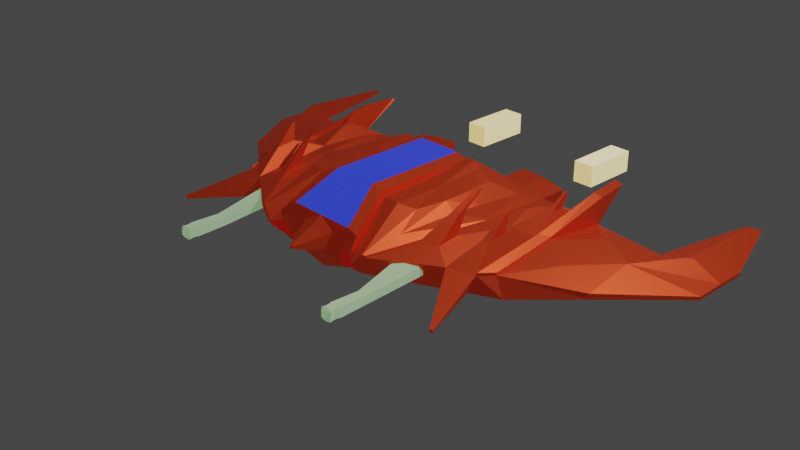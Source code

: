 # Source: enemy_ship.blend  (saved by Blender 2.80.75; exported with 4.5.12 LTS)
import bpy
from mathutils import Matrix  # noqa: F401  (used for matrix-valued properties, if any)

bpy.ops.wm.read_factory_settings(use_empty=True)
scene = bpy.context.scene
scene.name = 'Scene'

# ---- collections
col_collection = bpy.data.collections.new('Collection'); scene.collection.children.link(col_collection)

# ---- materials (node trees are filled in below, after node groups)
mat_material = bpy.data.materials.new('Material')
mat_material.alpha_threshold = 0.0
mat_material.use_transparent_shadow = False
mat_material.line_color = (0.0, 0.0, 0.0, 1.0)
mat_material_001 = bpy.data.materials.new('Material.001')
mat_material_001.alpha_threshold = 0.0
mat_material_001.use_transparent_shadow = False
mat_material_001.line_color = (0.0, 0.0, 0.0, 1.0)
mat_material_002 = bpy.data.materials.new('Material.002')
mat_material_002.alpha_threshold = 0.0
mat_material_002.use_transparent_shadow = False
mat_material_002.line_color = (0.0, 0.0, 0.0, 1.0)
mat_material_003 = bpy.data.materials.new('Material.003')
mat_material_003.use_transparent_shadow = False

# ---- material node trees
mat_material.use_nodes = True; mat_material.node_tree.nodes.clear()
_N = mat_material.node_tree.nodes; _L = mat_material.node_tree.links
n0 = _N.new('ShaderNodeOutputMaterial'); n0.name = 'Material Output'; n0.location = (302, 362)
n1 = _N.new('ShaderNodeBsdfPrincipled'); n1.name = 'Principled BSDF'; n1.location = (12, 362)
n1.distribution = 'GGX'
n1.subsurface_method = 'BURLEY'
n1.inputs[0].default_value = (0.8, 0.07428, 0.01993, 1.0)
n1.inputs[1].default_value = 0.7273
n1.inputs[2].default_value = 0.5045
n1.inputs[3].default_value = 1.45
n1.inputs[27].default_value = (0.0, 0.0, 0.0, 1.0)
n1.inputs[28].default_value = 1.0
n2 = _N.new('ShaderNodeMixShader'); n2.name = 'Mix Shader'; n2.location = (-183, 364)
n2.inputs[0].default_value = 0.925
n3 = _N.new('ShaderNodeEmission'); n3.name = 'Emission'; n3.location = (-382, 321)
n3.inputs[0].default_value = (1.0, 0.06464, 0.02289, 1.0)
_L.new(n3.outputs[0], n2.inputs[1])
_L.new(n1.outputs[0], n2.inputs[2])
_L.new(n2.outputs[0], n0.inputs[0])
n0.is_active_output = True
mat_material_001.use_nodes = True; mat_material_001.node_tree.nodes.clear()
_N = mat_material_001.node_tree.nodes; _L = mat_material_001.node_tree.links
n0 = _N.new('ShaderNodeOutputMaterial'); n0.name = 'Material Output'; n0.location = (302, 362)
n1 = _N.new('ShaderNodeBsdfPrincipled'); n1.name = 'Principled BSDF'; n1.location = (12, 362)
n1.distribution = 'GGX'
n1.subsurface_method = 'BURLEY'
n1.inputs[0].default_value = (0.01364, 0.01509, 0.8, 1.0)
n1.inputs[2].default_value = 0.05
n1.inputs[3].default_value = 1.45
n1.inputs[13].default_value = 1.0
n1.inputs[14].default_value = (0.9776, 0.9776, 0.9955, 1.0)
n1.inputs[15].default_value = 0.2
n1.inputs[19].default_value = 0.07614
n1.inputs[24].default_value = 0.1736
n1.inputs[27].default_value = (0.0, 0.0, 0.0, 1.0)
n1.inputs[28].default_value = 1.0
n2 = _N.new('ShaderNodeEmission'); n2.name = 'Emission'; n2.location = (-361, 350)
n2.inputs[0].default_value = (0.04593, 0.08603, 1.0, 1.0)
n3 = _N.new('ShaderNodeMixShader'); n3.name = 'Mix Shader'; n3.location = (-187, 379)
n3.inputs[0].default_value = 0.5333
_L.new(n2.outputs[0], n3.inputs[1])
_L.new(n1.outputs[0], n3.inputs[2])
_L.new(n3.outputs[0], n0.inputs[0])
n0.is_active_output = True
mat_material_002.use_nodes = True; mat_material_002.node_tree.nodes.clear()
_N = mat_material_002.node_tree.nodes; _L = mat_material_002.node_tree.links
n0 = _N.new('ShaderNodeBsdfPrincipled'); n0.name = 'Principled BSDF'; n0.location = (12, 362)
n0.distribution = 'GGX'
n0.subsurface_method = 'BURLEY'
n0.inputs[0].default_value = (0.4571, 0.2966, 0.07256, 1.0)
n0.inputs[2].default_value = 1.0
n0.inputs[3].default_value = 3.85
n0.inputs[13].default_value = 1.0
n0.inputs[27].default_value = (0.147, 0.2816, 0.1426, 1.0)
n0.inputs[28].default_value = 1.0
n1 = _N.new('ShaderNodeOutputMaterial'); n1.name = 'Material Output'; n1.location = (302, 362)
_L.new(n0.outputs[0], n1.inputs[0])
n1.is_active_output = True
mat_material_003.use_nodes = True; mat_material_003.node_tree.nodes.clear()
_N = mat_material_003.node_tree.nodes; _L = mat_material_003.node_tree.links
n0 = _N.new('ShaderNodeOutputMaterial'); n0.name = 'Material Output'; n0.location = (300, 300)
n1 = _N.new('ShaderNodeBsdfPrincipled'); n1.name = 'Principled BSDF'; n1.location = (10, 300)
n1.distribution = 'GGX'
n1.subsurface_method = 'BURLEY'
n1.inputs[3].default_value = 1.45
n1.inputs[27].default_value = (0.7498, 0.5523, 0.1573, 1.0)
n1.inputs[28].default_value = 1.0
_L.new(n1.outputs[0], n0.inputs[0])
n0.is_active_output = True

# ---- world
world_world = bpy.data.worlds.new('World'); scene.world = world_world
world_world.color = (0.05088, 0.05088, 0.05088)
world_world.use_sun_shadow = False
world_world.sun_shadow_jitter_overblur = 0.0

# ---- cameras
cam_camera = bpy.data.cameras.new('Camera')
cam_camera.clip_end = 100.0
cam_camera.ortho_scale = 7.314

# ---- lights
light_light = bpy.data.lights.new('Light', 'POINT')
light_light.transmission_factor = 0.0
light_light.energy = 1000.0
light_light.shadow_soft_size = 0.1
light_light.shadow_maximum_resolution = 0.006
light_light.use_absolute_resolution = True

# ---- meshes
me_cube = bpy.data.meshes.new('Cube')
me_cube.from_pydata([(-1.0, 1.0, -0.1072), (-1.0, 0.0, -0.3342), (-1.0, 0.0, 0.1294), (-0.8409, 2.992, -0.1864), (-1.488, 2.992, -0.1864), (-0.8409, 2.992, -0.1505), (-1.488, 2.992, -0.1505), (-0.572, 2.98e-08, 0.3978), (0.572, 2.98e-08, 0.3978), (0.4291, 1.797, -0.1802), (0.4291, 1.703, 0.02978), (-1.03, 1.703, 0.02978), (-1.03, 1.797, -0.1802), (-0.02007, 2.395, -0.1055), (-0.02007, 2.395, -0.04491), (-1.073, 2.395, -0.04491), (-1.073, 2.395, -0.1055), (0.0, 1.0, -0.1072), (0.9945, 0.0, -0.3342), (0.0, 0.0, 0.1294), (-1.164, 2.992, -0.1864), (-1.164, 2.992, -0.1505), (0.0, 2.98e-08, 0.3978), (-0.3003, 1.797, -0.1802), (-0.3003, 1.703, 0.1283), (-0.5464, 2.395, -0.1055), (-0.5464, 2.395, 0.05363), (-1.0, 0.5, 0.1531), (1.09, 0.4999, -0.1257), (-1.0, 0.5, -0.1072), (1.09, 0.4999, 0.01342), (-0.572, 0.369, 0.4483), (0.572, 0.369, 0.3978), (0.0, 0.369, 0.3978), (1.192e-07, 0.5, -0.1072), (1.12, -0.0001125, 0.1453), (1.009, 0.0, 0.2141), (1.105, -0.005915, -0.07405), (0.5814, 2.98e-08, 0.4825), (0.009384, 2.98e-08, 0.4825), (-0.5626, 2.98e-08, 0.4825), (1.11, 0.1595, -0.05448), (1.11, 0.1595, 0.09266), (1.005, 0.5, 0.174), (1.009, 0.3835, 0.2141), (0.5814, 0.2525, 0.4825), (0.5771, 0.369, 0.4437), (0.005142, 0.369, 0.4442), (0.009384, 0.2525, 0.4825), (-0.5626, 0.2525, 0.4825), (-0.5668, 0.369, 0.4443), (1.253, 0.09004, -0.04743), (1.249, 0.002537, -0.067), (1.253, 0.09004, 0.04556), (1.259, 0.002537, 0.07886), (1.384, 0.01588, -0.008598), (1.383, 0.001282, -0.01571), (1.385, 0.001282, 0.02105), (1.384, 0.01588, 0.01324), (0.7145, 1.359, 0.07957), (-1.015, 1.355, 0.07957), (-1.015, 1.355, -0.1437), (0.7145, 1.359, -0.1437), (-0.1501, 1.355, 0.1781), (-0.1501, 1.355, -0.1437), (0.6039, 1.529, -0.1578), (-0.2083, 1.621, 0.1588), (-0.2083, 1.526, -0.1578), (0.6039, 1.622, 0.06028), (-1.021, 1.621, 0.06028), (-1.021, 1.526, -0.1578), (1.384, 0.01417, 0.002401), (1.384, 0.0006689, 0.002589), (0.7268, 0.7919, 0.2021), (-0.7248, 0.9487, 0.2007), (-1.001, 1.032, 0.08847), (-0.4755, 0.7798, 0.3548), (-0.572, 0.599, 0.4168), (0.572, 0.5874, 0.3978), (0.4772, 0.7393, 0.3531), (-0.05912, 1.14, 0.2083), (-0.1486, 0.9346, 0.2556), (0.1408, 0.9006, 0.2553), (0.1501, 0.8006, 0.3572), (-0.1501, 0.8006, 0.3572), (0.0, 0.5883, 0.3978), (1.097, 0.6309, -0.1172), (1.09, 0.6056, -0.1257), (1.064, 0.6382, -0.1257), (1.079, 0.6556, -0.1271), (1.09, 0.3683, -0.008842), (1.09, 0.3939, 0.003213), (0.9512, 0.2413, 0.1294), (0.9791, 0.2413, 0.1425), (1.001, 0.2202, 0.1405), (1.0, 0.2231, 0.1175), (1.09, 0.3943, -0.1257), (1.09, 0.3683, -0.1161), (1.09, 0.3557, -0.1186), (1.09, 0.3598, -0.1333), (1.16, 0.5994, -0.009884), (1.17, 0.6233, -0.02375), (1.133, 0.7704, 0.09799), (1.116, 0.745, 0.1034), (1.123, 0.7352, 0.1085), (1.137, 0.7235, 0.1121), (-0.3011, 1.715, 0.1579), (-1.03, 1.715, 0.3209), (0.4283, 1.715, 0.05935), (-0.2091, 1.633, 0.1884), (0.6032, 1.634, 0.08985), (-1.021, 1.633, 0.3514), (-1.416, 1.66, 0.3036), (-1.406, 1.578, 0.3341), (-1.416, 1.672, 0.3216), (-1.407, 1.59, 0.3521), (-1.314, 0.9995, -0.1081), (-1.314, 0.4995, -0.1081), (-1.314, 0.4995, 0.1522), (-1.315, 1.031, 0.08759), (-1.314, 0.9243, -0.07263), (-1.314, 0.5798, -0.07262), (-1.314, 0.5798, 0.1067), (-1.315, 0.9461, 0.06218), (-1.06, 0.9243, -0.07263), (-1.06, 0.5798, -0.07262), (-1.06, 0.5798, 0.1067), (-1.061, 0.9461, 0.06218), (1.336, 1.831, -0.1005), (1.35, 1.798, -0.09807), (1.35, 1.798, -0.1259), (1.336, 1.819, -0.1277), (-1.113, 2.734, 0.03359), (-1.081, 2.689, 0.04163), (-1.041, 2.689, 0.04912), (-1.088, 2.734, 0.03359), (-2.223, 2.771, -0.05909), (-2.125, 2.63, -0.0341), (-2.134, 2.71, -0.01553), (-2.127, 2.699, -0.01363), (-0.1005, 2.073, 0.06129), (-0.07502, 2.033, 0.06553), (-0.1164, 2.033, 0.07112), (-0.1304, 2.073, 0.06688), (-0.7744, 2.082, 0.09217), (-0.7708, 2.024, 0.09842), (-0.7097, 2.024, 0.1067), (-0.7303, 2.082, 0.1004), (0.6026, 1.16, 0.1697), (0.3635, 1.159, 0.1969), (0.3886, 1.099, 0.2053), (0.7159, 0.9935, 0.1755), (-0.4944, 1.247, 0.211), (-0.6436, 1.247, 0.194), (-0.4787, 1.21, 0.2162), (-0.6412, 1.191, 0.1956), (-0.6839, 1.518, 0.255), (-0.683, 1.475, 0.2582), (-0.5429, 1.475, 0.2741), (-0.5523, 1.518, 0.271), (0.352, 1.541, 0.2681), (0.3801, 1.474, 0.273), (0.1598, 1.473, 0.2981), (0.145, 1.541, 0.2932), (0.1339, 1.535, 0.469), (0.1393, 1.522, 0.47), (0.0968, 1.521, 0.4748), (0.09394, 1.534, 0.4739), (-0.7804, 1.511, 0.4017), (-0.7801, 1.498, 0.4026), (-0.7392, 1.498, 0.4073), (-0.742, 1.511, 0.4064), (0.3123, 1.143, 0.4089), (0.2219, 1.142, 0.4192), (0.2315, 1.12, 0.4224), (0.3552, 1.08, 0.4111), (0.08661, 1.148, 0.5507), (0.03998, 1.148, 0.556), (0.04489, 1.136, 0.5576), (0.1087, 1.115, 0.5518), (-1.0, 0.75, -0.2831), (0.0, 0.75, -0.2831), (0.572, 0.4782, 0.3967), (-1.001, 0.7659, 0.1408), (-0.572, 0.484, 0.4614), (-5.96e-08, 0.4786, 0.3967), (-1.314, 0.7495, -0.2847), (-1.315, 0.7654, 0.1391), (-1.314, 0.752, -0.2188), (-1.315, 0.763, 0.07321), (-1.06, 0.752, -0.2188), (-1.061, 0.763, 0.07321), (-1.299, 0.8683, -0.1924), (-1.299, 0.8683, 0.07531), (-1.299, 0.8913, -0.1924), (-1.299, 0.8913, 0.07531), (-1.088, 0.8683, -0.1924), (-1.088, 0.8683, 0.07531), (-1.088, 0.8913, -0.1924), (-1.088, 0.8913, 0.07531), (-1.299, 0.7787, -0.2191), (-1.299, 0.7787, 0.102), (-1.299, 0.8017, -0.2191), (-1.299, 0.8017, 0.102), (-1.088, 0.7787, -0.2191), (-1.088, 0.7787, 0.102), (-1.088, 0.8017, -0.2191), (-1.088, 0.8017, 0.102), (-1.299, 0.6936, -0.2191), (-1.299, 0.6936, 0.102), (-1.299, 0.7166, -0.2191), (-1.299, 0.7166, 0.102), (-1.088, 0.6936, -0.2191), (-1.088, 0.6936, 0.102), (-1.088, 0.7166, -0.2191), (-1.088, 0.7166, 0.102), (-1.299, 0.617, -0.1262), (-1.299, 0.617, 0.1029), (-1.299, 0.64, -0.1262), (-1.299, 0.64, 0.1029), (-1.088, 0.617, -0.1262), (-1.088, 0.617, 0.1029), (-1.088, 0.64, -0.1262), (-1.088, 0.64, 0.1029), (0.9173, 0.957, -0.04381), (0.9173, 0.9331, -0.03503), (0.9173, 0.9215, -0.0373), (0.9172, 0.9253, -0.0508)], [], [(183, 27, 31, 184), (14, 13, 3, 5), (19, 92, 93, 8, 22), (80, 63, 152, 154), (95, 94, 36, 35, 42), (26, 14, 5, 21), (16, 15, 6, 4), (25, 16, 4, 20), (89, 88, 17, 64, 62), (63, 80, 150, 149), (78, 105, 104, 73, 79), (98, 97, 90, 95, 42, 41), (27, 2, 7, 31), (67, 70, 12, 23), (70, 69, 11, 12), (68, 10, 108, 110), (68, 65, 9, 10), (23, 12, 16, 25), (12, 11, 15, 16), (24, 10, 141, 142), (10, 9, 13, 14), (11, 24, 146, 145), (9, 23, 25, 13), (10, 24, 106, 108), (65, 67, 23, 9), (2, 19, 22, 7), (21, 5, 3, 20, 4, 6), (13, 25, 20, 3), (6, 15, 137, 136), (42, 35, 54, 53), (29, 34, 18, 1), (180, 181, 34, 29), (185, 184, 31, 33), (22, 8, 38, 39), (182, 185, 33, 32), (18, 99, 98, 41, 37), (0, 75, 60, 61), (1, 2, 27, 29), (33, 31, 50, 47), (32, 33, 47, 46), (30, 32, 46, 43), (31, 7, 40, 49, 50), (7, 22, 39, 40), (48, 45, 46, 47), (43, 46, 45, 44), (49, 48, 47, 50), (34, 28, 96, 99, 18), (51, 53, 58, 71, 55), (8, 93, 94, 36, 38), (35, 37, 52, 54), (37, 41, 51, 52), (41, 42, 53, 51), (52, 51, 55, 56), (53, 54, 57, 58), (102, 101, 86, 89, 62, 59), (29, 27, 118, 117), (73, 82, 83, 79), (94, 93, 92, 91, 30, 43, 44, 36), (81, 74, 76, 84), (17, 0, 61, 64), (63, 66, 159, 158), (68, 59, 129, 128), (59, 68, 160, 161), (61, 60, 69, 70), (56, 55, 71, 72), (58, 57, 72, 71), (80, 81, 82), (83, 84, 85), (30, 100, 105, 78, 182, 32), (85, 78, 79, 83), (75, 77, 76, 74), (82, 73, 104, 103, 80), (74, 81, 80, 75), (77, 85, 84, 76), (81, 84, 83, 82), (90, 91, 92, 93, 94, 95), (100, 101, 102, 103, 104, 105), (17, 88, 87, 28, 34, 181), (109, 110, 108, 106), (111, 109, 106, 107), (24, 11, 107, 106), (107, 11, 112, 114), (66, 68, 110, 109), (69, 66, 109, 111), (112, 113, 115, 114), (69, 111, 115, 113), (11, 69, 113, 112), (111, 107, 114, 115), (186, 117, 121, 188), (180, 29, 117, 186), (183, 75, 119, 187), (75, 0, 116, 119), (189, 123, 127, 191), (187, 119, 123, 189), (117, 118, 122, 121), (119, 116, 120, 123), (190, 191, 127, 124), (121, 122, 126, 125), (123, 120, 124, 127), (188, 121, 125, 190), (129, 130, 131, 128), (65, 68, 128, 131), (62, 65, 131, 130), (59, 62, 130, 129), (133, 134, 135, 132), (26, 21, 135, 134), (21, 6, 132, 135), (15, 26, 134, 133), (136, 137, 139, 138), (15, 133, 139, 137), (133, 132, 138, 139), (132, 6, 136, 138), (142, 141, 140, 143), (26, 24, 142, 143), (10, 14, 140, 141), (14, 26, 143, 140), (145, 146, 147, 144), (15, 11, 145, 144), (24, 26, 147, 146), (26, 15, 144, 147), (148, 149, 173, 172), (59, 63, 149, 148), (80, 103, 151, 150), (102, 59, 148, 151), (103, 102, 151), (155, 154, 152, 153), (60, 75, 155, 153), (63, 60, 153, 152), (75, 80, 154, 155), (158, 159, 171, 170), (60, 63, 158, 157), (69, 60, 157, 156), (66, 69, 156, 159), (160, 163, 167, 164), (66, 63, 162, 163), (63, 59, 161, 162), (68, 66, 163, 160), (166, 165, 164, 167), (162, 161, 165, 166), (163, 162, 166, 167), (161, 160, 164, 165), (169, 170, 171, 168), (156, 157, 169, 168), (159, 156, 168, 171), (157, 158, 170, 169), (175, 172, 176, 179), (151, 148, 172, 175), (149, 150, 174, 173), (150, 151, 175, 174), (178, 179, 176, 177), (173, 174, 178, 177), (174, 175, 179, 178), (172, 173, 177, 176), (120, 188, 190, 124), (125, 126, 191, 190), (118, 187, 189, 122), (122, 189, 191, 126), (27, 183, 187, 118), (0, 180, 186, 116), (116, 186, 188, 120), (78, 85, 185, 182), (85, 77, 184, 185), (0, 17, 181, 180), (75, 183, 184, 77), (192, 193, 195, 194), (194, 195, 199, 198), (200, 201, 203, 202), (196, 197, 193, 192), (202, 203, 207, 206), (204, 205, 201, 200), (208, 209, 211, 210), (210, 211, 215, 214), (212, 213, 209, 208), (216, 217, 219, 218), (218, 219, 223, 222), (220, 221, 217, 216), (224, 225, 226, 227), (70, 67, 64, 61), (62, 64, 67, 65)])
_uv = me_cube.uv_layers.new(name='UVMap')
_uv.uv.foreach_set('vector', [0.625, 0.72, 0.625, 0.6875, 0.625, 0.6875, 0.625, 0.707, 0.375, 0.5, 0.125, 0.5, 0.125, 0.5, 0.375, 0.5, 0.0, 0.0, 0.0, 0.0, 0.0, 0.0, 0.0, 0.0, 0.0, 0.0, 0.5, 0.0, 0.5, 0.0, 0.5, 0.0, 0.5, 0.0, 0.375, 0.125, 0.375, 0.125, 0.375, 0.125, 0.375, 0.125, 0.375, 0.125, 0.5, 0.0, 0.375, 0.0, 0.375, 0.0, 0.5, 0.0, 0.375, 0.75, 0.625, 0.75, 0.625, 0.75, 0.375, 0.75, 0.5, 0.75, 0.375, 0.75, 0.375, 0.75, 0.5, 0.75, 0.625, 0.75, 0.6189, 0.75, 0.5, 0.75, 0.5, 0.75, 0.625, 0.75, 0.5, 0.0, 0.5, 0.0, 0.5, 0.0, 0.5, 0.0, 0.375, 0.02549, 0.375, 0.0103, 0.3772, 0.008753, 0.3995, 0.0, 0.4046, 0.0, 0.0, 0.0, 0.0, 0.0, 0.0, 0.0, 0.0, 0.0, 0.0, 0.0, 0.0, 0.0, 0.625, 0.6875, 0.625, 0.625, 0.625, 0.625, 0.625, 0.6875, 0.5, 0.75, 0.375, 0.75, 0.375, 0.75, 0.5, 0.75, 0.375, 0.75, 0.625, 0.75, 0.625, 0.75, 0.375, 0.75, 0.375, 0.5, 0.375, 0.5, 0.375, 0.5, 0.375, 0.5, 0.375, 0.5, 0.125, 0.5, 0.125, 0.5, 0.375, 0.5, 0.5, 0.75, 0.375, 0.75, 0.375, 0.75, 0.5, 0.75, 0.375, 0.75, 0.625, 0.75, 0.625, 0.75, 0.375, 0.75, 0.5, 0.0, 0.375, 0.0, 0.375, 0.0, 0.5, 0.0, 0.375, 0.5, 0.125, 0.5, 0.125, 0.5, 0.375, 0.5, 0.625, 0.0, 0.5, 0.0, 0.5, 0.0, 0.625, 0.0, 0.625, 0.75, 0.5, 0.75, 0.5, 0.75, 0.625, 0.75, 0.375, 0.0, 0.5, 0.0, 0.5, 0.0, 0.375, 0.0, 0.625, 0.75, 0.5, 0.75, 0.5, 0.75, 0.625, 0.75, 0.0, 0.0, 0.0, 0.0, 0.0, 0.0, 0.0, 0.0, 0.875, 0.625, 0.875, 0.75, 0.625, 0.75, 0.625, 0.625, 0.625, 0.5, 0.875, 0.5, 0.625, 0.75, 0.5, 0.75, 0.5, 0.75, 0.625, 0.75, 0.625, 0.75, 0.625, 0.75, 0.625, 0.75, 0.625, 0.75, 0.375, 0.125, 0.375, 0.125, 0.375, 0.125, 0.375, 0.125, 0.375, 0.8125, 0.5, 0.8125, 0.5, 0.875, 0.375, 0.875, 0.375, 0.7812, 0.5, 0.7812, 0.5, 0.8125, 0.375, 0.8125, 0.5, 0.04393, 0.625, 0.04302, 0.625, 0.0625, 0.5, 0.0625, 0.0, 0.0, 0.0, 0.0, 0.0, 0.0, 0.0, 0.0, 0.375, 0.04399, 0.5, 0.04393, 0.5, 0.0625, 0.375, 0.0625, 0.5, 0.875, 0.6172, 0.875, 0.625, 0.875, 0.625, 0.875, 0.5, 0.875, 0.375, 0.75, 0.5863, 0.75, 0.625, 0.75, 0.375, 0.75, 0.375, 0.625, 0.625, 0.625, 0.625, 0.6875, 0.375, 0.6875, 0.5, 0.0625, 0.625, 0.0625, 0.625, 0.0625, 0.5, 0.0625, 0.375, 0.0625, 0.5, 0.0625, 0.5, 0.0625, 0.375, 0.0625, 0.375, 0.0625, 0.375, 0.0625, 0.375, 0.0625, 0.375, 0.0625, 0.625, 0.6875, 0.625, 0.625, 0.625, 0.625, 0.625, 0.6678, 0.625, 0.6875, 0.0, 0.0, 0.0, 0.0, 0.0, 0.0, 0.0, 0.0, 0.5, 0.08223, 0.375, 0.08223, 0.375, 0.0625, 0.5, 0.0625, 0.375, 0.0625, 0.375, 0.0625, 0.375, 0.08223, 0.375, 0.07706, 0.625, 0.08223, 0.5, 0.08223, 0.5, 0.0625, 0.625, 0.0625, 0.5, 0.8125, 0.625, 0.8125, 0.625, 0.8627, 0.6172, 0.875, 0.5, 0.875, 0.0, 0.0, 0.0, 0.0, 0.0, 0.0, 0.0, 0.0, 0.0, 0.0, 0.0, 0.0, 0.0, 0.0, 0.0, 0.0, 0.0, 0.0, 0.0, 0.0, 0.0, 0.0, 0.0, 0.0, 0.0, 0.0, 0.0, 0.0, 0.5, 0.875, 0.625, 0.875, 0.625, 0.875, 0.5, 0.875, 0.0, 0.0, 0.0, 0.0, 0.0, 0.0, 0.0, 0.0, 0.5, 0.875, 0.625, 0.875, 0.625, 0.875, 0.5, 0.875, 0.375, 0.125, 0.375, 0.125, 0.375, 0.125, 0.375, 0.125, 0.3397, 0.5, 0.3211, 0.5, 0.1413, 0.5, 0.125, 0.5, 0.125, 0.5, 0.375, 0.5, 0.375, 0.6875, 0.625, 0.6875, 0.625, 0.6875, 0.375, 0.6875, 0.3995, 0.0, 0.478, 0.0, 0.4719, 0.0, 0.4046, 0.0, 0.375, 0.125, 0.375, 0.1208, 0.375, 0.127, 0.375, 0.1129, 0.375, 0.0625, 0.375, 0.0625, 0.375, 0.07706, 0.375, 0.125, 0.5229, 0.0, 0.6, 0.0, 0.5945, 0.0, 0.5288, 0.0, 0.5, 0.75, 0.375, 0.75, 0.375, 0.75, 0.5, 0.75, 0.5, 0.0, 0.5, 0.0, 0.5, 0.0, 0.5, 0.0, 0.375, 0.0, 0.375, 0.0, 0.375, 0.0, 0.375, 0.0, 0.375, 0.0, 0.375, 0.0, 0.375, 0.0, 0.375, 0.0, 0.375, 0.75, 0.625, 0.75, 0.625, 0.75, 0.375, 0.75, 0.5, 0.875, 0.625, 0.875, 0.625, 0.875, 0.5, 0.875, 0.375, 0.125, 0.375, 0.125, 0.375, 0.125, 0.375, 0.125, 0.5, 0.0, 0.5229, 0.0, 0.478, 0.0, 0.4719, 0.0, 0.5288, 0.0, 0.5, 0.02535, 0.375, 0.0625, 0.375, 0.01964, 0.375, 0.0103, 0.375, 0.02549, 0.375, 0.04399, 0.375, 0.0625, 0.5, 0.02535, 0.375, 0.02549, 0.4046, 0.0, 0.4719, 0.0, 0.625, 0.7526, 0.625, 0.7265, 0.625, 0.75, 0.625, 0.75, 0.478, 0.0, 0.3995, 0.0, 0.3545, 0.0, 0.3557, 0.0, 0.5, 0.0, 0.6, 0.0, 0.5229, 0.0, 0.5, 0.0, 0.6293, 0.0, 0.625, 0.02354, 0.5, 0.02535, 0.5288, 0.0, 0.5945, 0.0, 0.5229, 0.0, 0.5288, 0.0, 0.4719, 0.0, 0.478, 0.0, 0.0, 0.0, 0.0, 0.0, 0.0, 0.0, 0.0, 0.0, 0.0, 0.0, 0.0, 0.0, 0.375, 0.01068, 0.375, -0.001404, 0.375, -0.001427, 0.375, 0.002228, 0.375, 0.004689, 0.375, 0.006187, 0.5, 0.75, 0.6189, 0.75, 0.625, 0.7623, 0.625, 0.8125, 0.5, 0.8125, 0.5, 0.7812, 0.5, 0.0, 0.375, 0.0, 0.375, 0.0, 0.5, 0.0, 0.625, 0.0, 0.5, 0.0, 0.5, 0.0, 0.625, 0.0, 0.5, 0.0, 0.625, 0.0, 0.625, 0.0, 0.5, 0.0, 0.625, 0.0, 0.625, 0.0, 0.625, 0.0, 0.625, 0.0, 0.5, 0.0, 0.375, 0.0, 0.375, 0.0, 0.5, 0.0, 0.625, 0.0, 0.5, 0.0, 0.5, 0.0, 0.625, 0.0, 0.625, 0.75, 0.625, 0.75, 0.625, 0.75, 0.625, 0.75, 0.625, 0.0, 0.625, 0.0, 0.625, 0.0, 0.625, 0.0, 0.625, 0.75, 0.625, 0.75, 0.625, 0.75, 0.625, 0.75, 0.625, 0.0, 0.625, 0.0, 0.625, 0.0, 0.625, 0.0, 0.375, 0.7812, 0.375, 0.8125, 0.375, 0.8125, 0.375, 0.7812, 0.375, 0.7812, 0.375, 0.8125, 0.375, 0.8125, 0.375, 0.7812, 0.625, 0.72, 0.625, 0.7526, 0.625, 0.7526, 0.625, 0.72, 0.5863, 0.75, 0.375, 0.75, 0.375, 0.75, 0.5863, 0.75, 0.625, 0.72, 0.625, 0.7526, 0.625, 0.7526, 0.625, 0.72, 0.625, 0.72, 0.625, 0.7526, 0.625, 0.7526, 0.625, 0.72, 0.375, 0.6875, 0.625, 0.6875, 0.625, 0.6875, 0.375, 0.6875, 0.5863, 0.75, 0.375, 0.75, 0.375, 0.75, 0.5863, 0.75, 0.375, 0.7188, 0.6039, 0.7207, 0.5828, 0.754, 0.375, 0.75, 0.375, 0.6875, 0.625, 0.6875, 0.625, 0.6875, 0.375, 0.6875, 0.5863, 0.75, 0.375, 0.75, 0.375, 0.75, 0.5863, 0.75, 0.375, 0.7812, 0.375, 0.8125, 0.375, 0.8125, 0.375, 0.7812, 0.375, 0.5, 0.125, 0.5, 0.125, 0.5, 0.375, 0.5, 0.125, 0.5, 0.375, 0.5, 0.375, 0.5, 0.125, 0.5, 0.125, 0.5, 0.125, 0.5, 0.125, 0.5, 0.125, 0.5, 0.375, 0.5, 0.125, 0.5, 0.125, 0.5, 0.375, 0.5, 0.625, 0.0, 0.5, 0.0, 0.5, 0.0, 0.625, 0.0, 0.5, 0.0, 0.5, 0.0, 0.5, 0.0, 0.5, 0.0, 0.875, 0.625, 0.875, 0.5, 0.875, 0.5, 0.875, 0.625, 0.625, 0.0, 0.5, 0.0, 0.5, 0.0, 0.625, 0.0, 0.625, 0.75, 0.625, 0.75, 0.625, 0.75, 0.625, 0.75, 0.625, 0.0, 0.625, 0.0, 0.625, 0.0, 0.625, 0.0, 0.625, 0.0, 0.625, 0.0, 0.625, 0.0, 0.625, 0.0, 0.875, 0.5, 0.875, 0.5, 0.875, 0.5, 0.875, 0.5, 0.5, 0.0, 0.375, 0.0, 0.375, 0.0, 0.5, 0.0, 0.5, 0.0, 0.5, 0.0, 0.5, 0.0, 0.5, 0.0, 0.375, 0.5, 0.375, 0.5, 0.375, 0.5, 0.375, 0.5, 0.375, 0.0, 0.5, 0.0, 0.5, 0.0, 0.375, 0.0, 0.625, 0.0, 0.5, 0.0, 0.5, 0.0, 0.625, 0.0, 0.625, 0.75, 0.625, 0.75, 0.625, 0.75, 0.625, 0.75, 0.5, 0.0, 0.5, 0.0, 0.5, 0.0, 0.5, 0.0, 0.5, 0.0, 0.625, 0.0, 0.625, 0.0, 0.5, 0.0, 0.375, 0.0, 0.5, 0.0, 0.5, 0.0, 0.375, 0.0, 0.375, 0.0, 0.5, 0.0, 0.5, 0.0, 0.375, 0.0, 0.5, 0.0, 0.3557, 0.0, 0.3557, 0.0, 0.5, 0.0, 0.3397, 0.5, 0.375, 0.5, 0.375, 0.5, 0.3397, 0.5, 0.375, 0.002228, 0.375, -0.001427, 0.375, 0.0004006, 0.6293, 0.0, 0.5, 0.0, 0.5, 0.0, 0.625, 0.0, 0.625, 0.75, 0.5863, 0.75, 0.5863, 0.75, 0.625, 0.75, 0.5, 0.0, 0.625, 0.0, 0.625, 0.0, 0.5, 0.0, 0.6293, 0.0, 0.5, 0.0, 0.5, 0.0, 0.6293, 0.0, 0.5, 0.0, 0.5, 0.0, 0.5, 0.0, 0.5, 0.0, 0.625, 0.0, 0.5, 0.0, 0.5, 0.0, 0.625, 0.0, 0.625, 0.75, 0.625, 0.75, 0.625, 0.75, 0.625, 0.75, 0.5, 0.0, 0.625, 0.0, 0.625, 0.0, 0.5, 0.0, 0.375, 0.0, 0.5, 0.0, 0.5, 0.0, 0.375, 0.0, 0.5, 0.0, 0.5, 0.0, 0.5, 0.0, 0.5, 0.0, 0.5, 0.0, 0.375, 0.0, 0.375, 0.0, 0.5, 0.0, 0.375, 0.0, 0.5, 0.0, 0.5, 0.0, 0.375, 0.0, 0.5, 0.0, 0.375, 0.0, 0.375, 0.0, 0.5, 0.0, 0.5, 0.0, 0.375, 0.0, 0.375, 0.0, 0.5, 0.0, 0.5, 0.0, 0.5, 0.0, 0.5, 0.0, 0.5, 0.0, 0.375, 0.0, 0.375, 0.0, 0.375, 0.0, 0.375, 0.0, 0.625, 0.0, 0.5, 0.0, 0.5, 0.0, 0.625, 0.0, 0.625, 0.75, 0.625, 0.75, 0.625, 0.75, 0.625, 0.75, 0.5, 0.0, 0.625, 0.0, 0.625, 0.0, 0.5, 0.0, 0.625, 0.0, 0.5, 0.0, 0.5, 0.0, 0.625, 0.0, 0.3397, 0.5, 0.375, 0.5, 0.375, 0.5, 0.3397, 0.5, 0.3397, 0.5, 0.375, 0.5, 0.375, 0.5, 0.3397, 0.5, 0.5, 0.0, 0.5, 0.0, 0.5, 0.0, 0.5, 0.0, 0.5, 0.0, 0.3557, 0.0, 0.3557, 0.0, 0.5, 0.0, 0.5, 0.0, 0.3537, 0.0, 0.375, 0.0, 0.5, 0.0, 0.5, 0.0, 0.5, 0.0, 0.5, 0.0, 0.5, 0.0, 0.5, 0.0, 0.3557, 0.0, 0.3537, 0.0, 0.5, 0.0, 0.375, 0.0, 0.5, 0.0, 0.5, 0.0, 0.375, 0.0, 0.375, 0.75, 0.375, 0.7812, 0.375, 0.7812, 0.375, 0.75, 0.375, 0.6875, 0.625, 0.6875, 0.6039, 0.7207, 0.375, 0.7188, 0.625, 0.6875, 0.625, 0.72, 0.625, 0.72, 0.625, 0.6875, 0.625, 0.6875, 0.625, 0.72, 0.625, 0.72, 0.625, 0.6875, 0.625, 0.6875, 0.625, 0.72, 0.625, 0.72, 0.625, 0.6875, 0.375, 0.75, 0.375, 0.7812, 0.375, 0.7812, 0.375, 0.75, 0.375, 0.75, 0.375, 0.7812, 0.375, 0.7812, 0.375, 0.75, 0.375, 0.02549, 0.5, 0.02535, 0.5, 0.04393, 0.375, 0.04399, 0.5, 0.02535, 0.625, 0.02354, 0.625, 0.04302, 0.5, 0.04393, 0.375, 0.75, 0.5, 0.75, 0.5, 0.7812, 0.375, 0.7812, 0.625, 0.7526, 0.625, 0.72, 0.625, 0.707, 0.625, 0.7265, 0.375, 0.0, 0.625, 0.0, 0.625, 0.25, 0.375, 0.25, 0.375, 0.25, 0.625, 0.25, 0.625, 0.5, 0.375, 0.5, 0.375, 0.0, 0.625, 0.0, 0.625, 0.25, 0.375, 0.25, 0.375, 0.75, 0.625, 0.75, 0.625, 1.0, 0.375, 1.0, 0.375, 0.25, 0.625, 0.25, 0.625, 0.5, 0.375, 0.5, 0.375, 0.75, 0.625, 0.75, 0.625, 1.0, 0.375, 1.0, 0.375, 0.0, 0.625, 0.0, 0.625, 0.25, 0.375, 0.25, 0.375, 0.25, 0.625, 0.25, 0.625, 0.5, 0.375, 0.5, 0.375, 0.75, 0.625, 0.75, 0.625, 1.0, 0.375, 1.0, 0.375, 0.0, 0.625, 0.0, 0.625, 0.25, 0.375, 0.25, 0.375, 0.25, 0.625, 0.25, 0.625, 0.5, 0.375, 0.5, 0.375, 0.75, 0.625, 0.75, 0.625, 1.0, 0.375, 1.0, 0.625, 0.8627, 0.625, 0.875, 0.625, 0.875, 0.625, 0.875, 0.375, 0.75, 0.5, 0.75, 0.5, 0.75, 0.375, 0.75, 0.125, 0.5, 0.5, 0.75, 0.5, 0.75, 0.125, 0.5])
me_cube.materials.append(mat_material)
me_cube.use_remesh_preserve_volume = False
me_cube.use_remesh_preserve_attributes = False
me_cube.use_mirror_vertex_groups = False
me_cube.update()
me_cube_003 = bpy.data.meshes.new('Cube.003')
me_cube_003.from_pydata([(1.009, 0.0, 0.2141), (0.5814, 2.98e-08, 0.4825), (0.009384, 2.98e-08, 0.4825), (-0.5626, 2.98e-08, 0.4825), (1.009, 0.3835, 0.2141), (0.5814, 0.2525, 0.4825), (0.009384, 0.2525, 0.4825), (-0.5626, 0.2525, 0.4825), (0.8238, 0.004435, 0.3936)], [], [(6, 7, 3, 2), (8, 0, 4, 5, 1), (5, 6, 2, 1)])
me_cube_003.polygons.foreach_set('use_smooth', [True] * 3)
_uv = me_cube_003.uv_layers.new(name='UVMap')
_uv.uv.foreach_set('vector', [0.5, 0.08223, 0.625, 0.6678, 0.0, 0.0, 0.5, 0.125, 0.375, 0.125, 0.375, 0.125, 0.375, 0.07706, 0.375, 0.08223, 0.375, 0.125, 0.375, 0.08223, 0.5, 0.08223, 0.0, 0.0, 0.375, 0.125])
me_cube_003.materials.append(mat_material_001)
me_cube_003.use_remesh_preserve_volume = False
me_cube_003.use_remesh_preserve_attributes = False
me_cube_003.use_mirror_vertex_groups = False
me_cube_003.update()
me_cube_004 = bpy.data.meshes.new('Cube.004')
me_cube_004.from_pydata([(0.9173, 1.054, -0.0438), (0.9173, 1.054, 0.08416), (1.429, 1.054, -0.1367), (1.429, 1.054, -0.01723), (1.734, 1.054, -0.1441), (1.734, 1.054, -0.009834), (1.775, 1.054, -0.1362), (1.775, 1.054, -0.01649), (1.812, 1.054, -0.1362), (1.812, 1.054, -0.01649), (1.837, 1.054, -0.1449), (1.837, 1.054, -0.009011), (1.867, 1.054, -0.1155), (1.867, 1.054, -0.03842), (1.867, 1.054, -0.1007), (1.765, 1.054, -0.1007), (0.7821, 1.175, -0.03604), (0.776, 1.151, -0.04381), (0.9173, 0.9331, 0.06367), (0.9173, 0.9566, 0.07476), (0.9173, 0.957, -0.04381), (0.9173, 0.9331, -0.03503), (1.429, 1.108, -0.02849), (1.429, 1.084, -0.01856), (1.429, 1.108, -0.1194), (1.429, 1.086, -0.1317), (1.429, 1.023, -0.1317), (1.429, 1.0, -0.1194), (1.429, 1.0, -0.0285), (1.429, 1.025, -0.01856), (1.734, 1.09, -0.01169), (1.734, 1.115, -0.02184), (1.734, 1.115, -0.1261), (1.734, 1.092, -0.1383), (1.734, 1.016, -0.1383), (1.734, 0.9938, -0.1261), (1.734, 0.9938, -0.02184), (1.734, 1.018, -0.01169), (1.775, 1.091, -0.01877), (1.775, 1.108, -0.02624), (1.775, 1.108, -0.1222), (1.775, 1.092, -0.1309), (1.775, 1.016, -0.1309), (1.775, 1.0, -0.1222), (1.775, 1.0, -0.02624), (1.775, 1.017, -0.01877), (1.812, 1.091, -0.01877), (1.812, 1.108, -0.02632), (1.812, 1.108, -0.1222), (1.812, 1.092, -0.1309), (1.812, 1.016, -0.1309), (1.812, 1.0, -0.1222), (1.812, 1.0, -0.02632), (1.812, 1.017, -0.01877), (1.837, 1.091, -0.01093), (1.837, 1.115, -0.022), (1.837, 1.115, -0.1259), (1.837, 1.093, -0.139), (1.837, 1.015, -0.139), (1.837, 0.9931, -0.1259), (1.837, 0.9931, -0.022), (1.837, 1.017, -0.01093), (1.867, 1.064, -0.03856), (1.867, 1.089, -0.04891), (1.867, 1.089, -0.099), (1.867, 1.067, -0.113), (1.867, 1.041, -0.113), (1.867, 1.02, -0.099), (1.867, 1.02, -0.04891), (1.867, 1.044, -0.03856), (1.867, 1.076, -0.0613), (1.867, 1.076, -0.0866), (1.867, 1.033, -0.0866), (1.867, 1.033, -0.0613), (1.867, 1.054, -0.05319), (1.765, 1.076, -0.06123), (1.765, 1.076, -0.08667), (1.765, 1.033, -0.08667), (1.765, 1.054, -0.0531), (1.765, 1.033, -0.06123), (0.841, 1.146, 0.06271), (0.8501, 1.168, 0.04996)], [], [(24, 22, 31, 32), (23, 3, 5, 30), (1, 19, 29, 3), (34, 4, 6, 42), (26, 2, 4, 34), (28, 27, 35, 36), (32, 31, 39, 40), (48, 47, 55, 56), (36, 35, 43, 44), (40, 39, 47, 48), (30, 5, 7, 38), (50, 8, 10, 58), (38, 7, 9, 46), (42, 6, 8, 50), (44, 43, 51, 52), (58, 10, 12, 66), (52, 51, 59, 60), (56, 55, 63, 64), (46, 9, 11, 54), (68, 67, 72, 73), (60, 59, 67, 68), (64, 63, 70, 71), (54, 11, 13, 62), (15, 76, 75, 78), (71, 70, 75, 76), (62, 13, 74), (66, 12, 14), (73, 72, 77, 79), (2, 25, 33, 4), (15, 78, 79, 77), (12, 65, 14), (10, 57, 65, 12), (11, 61, 69, 13), (13, 69, 74), (8, 49, 57, 10), (9, 53, 61, 11), (7, 45, 53, 9), (4, 33, 41, 6), (5, 37, 45, 7), (6, 41, 49, 8), (80, 1, 3, 23), (3, 29, 37, 5), (0, 17, 25, 2), (20, 0, 2, 26), (18, 21, 27, 28), (16, 81, 22, 24), (18, 28, 29, 19), (16, 24, 25, 17), (27, 21, 20, 26), (23, 30, 31, 22), (33, 25, 24, 32), (26, 34, 35, 27), (37, 29, 28, 36), (34, 42, 43, 35), (45, 37, 36, 44), (32, 40, 41, 33), (39, 31, 30, 38), (44, 52, 53, 45), (47, 39, 38, 46), (49, 41, 40, 48), (42, 50, 51, 43), (50, 58, 59, 51), (61, 53, 52, 60), (48, 56, 57, 49), (55, 47, 46, 54), (58, 66, 67, 59), (69, 61, 60, 68), (56, 64, 65, 57), (63, 55, 54, 62), (64, 71, 14, 65), (72, 67, 66, 14), (68, 73, 74, 69), (70, 63, 62, 74), (73, 79, 78, 74), (75, 70, 74, 78), (15, 14, 71, 76), (14, 15, 77, 72), (80, 23, 22, 81)])
_uv = me_cube_004.uv_layers.new(name='UVMap')
_uv.uv.foreach_set('vector', [0.1452, 0.5, 0.3547, 0.5, 0.3568, 0.5, 0.1432, 0.5, 0.375, 0.02837, 0.375, 0.0625, 0.375, 0.0625, 0.375, 0.02515, 0.375, 0.0625, 0.375, 0.1129, 0.375, 0.09663, 0.375, 0.0625, 0.625, 0.8519, 0.625, 0.8125, 0.625, 0.8125, 0.625, 0.8567, 0.625, 0.8492, 0.625, 0.8125, 0.625, 0.8125, 0.625, 0.8519, 0.0, 0.0, 0.0, 0.0, 0.0, 0.0, 0.0, 0.0, 0.1432, 0.5, 0.3568, 0.5, 0.3603, 0.5, 0.1397, 0.5, 0.1399, 0.5, 0.3601, 0.5, 0.3551, 0.5, 0.1448, 0.5, 0.0, 0.0, 0.0, 0.0, 0.0, 0.0, 0.0, 0.0, 0.1397, 0.5, 0.3603, 0.5, 0.3601, 0.5, 0.1399, 0.5, 0.375, 0.02515, 0.375, 0.0625, 0.375, 0.0625, 0.375, 0.01963, 0.625, 0.8567, 0.625, 0.8125, 0.625, 0.8125, 0.625, 0.8523, 0.375, 0.01963, 0.375, 0.0625, 0.375, 0.0625, 0.375, 0.0196, 0.625, 0.8567, 0.625, 0.8125, 0.625, 0.8125, 0.625, 0.8567, 0.0, 0.0, 0.0, 0.0, 0.0, 0.0, 0.0, 0.0, 0.625, 0.8523, 0.625, 0.8125, 0.625, 0.8125, 0.625, 0.8365, 0.0, 0.0, 0.0, 0.0, 0.0, 0.0, 0.0, 0.0, 0.1448, 0.5, 0.3551, 0.5, 0.3393, 0.5, 0.1606, 0.5, 0.375, 0.0196, 0.375, 0.0625, 0.375, 0.0625, 0.375, 0.02473, 0.0, 0.0, 0.0, 0.0, 0.0, 0.0, 0.0, 0.0, 0.0, 0.0, 0.0, 0.0, 0.0, 0.0, 0.0, 0.0, 0.1606, 0.5, 0.3393, 0.5, 0.3229, 0.5, 0.177, 0.5, 0.375, 0.02473, 0.375, 0.0625, 0.375, 0.0625, 0.375, 0.04496, 0.125, 0.5625, 0.1767, 0.5, 0.3233, 0.5, 0.375, 0.5625, 0.177, 0.5, 0.3229, 0.5, 0.3233, 0.5, 0.1767, 0.5, 0.375, 0.04496, 0.375, 0.0625, 0.375, 0.0625, 0.625, 0.8365, 0.625, 0.8125, 0.625, 0.8125, 0.0, 0.0, 0.0, 0.0, 0.0, 0.0, 0.0, 0.0, 0.625, 0.8125, 0.625, 0.7758, 0.625, 0.7731, 0.625, 0.8125, 0.125, 0.5625, 0.375, 0.5625, 0.3233, 0.625, 0.1767, 0.625, 0.625, 0.8125, 0.625, 0.7885, 0.625, 0.8125, 0.625, 0.8125, 0.625, 0.7727, 0.625, 0.7885, 0.625, 0.8125, 0.375, 0.0625, 0.375, 0.1003, 0.375, 0.08004, 0.375, 0.0625, 0.375, 0.0625, 0.375, 0.08004, 0.375, 0.0625, 0.625, 0.8125, 0.625, 0.7683, 0.625, 0.7727, 0.625, 0.8125, 0.375, 0.0625, 0.375, 0.1054, 0.375, 0.1003, 0.375, 0.0625, 0.375, 0.0625, 0.375, 0.1054, 0.375, 0.1054, 0.375, 0.0625, 0.625, 0.8125, 0.625, 0.7731, 0.625, 0.7683, 0.625, 0.8125, 0.375, 0.0625, 0.375, 0.09985, 0.375, 0.1054, 0.375, 0.0625, 0.625, 0.8125, 0.625, 0.7683, 0.625, 0.7683, 0.625, 0.8125, 0.375, 0.01068, 0.375, 0.0625, 0.375, 0.0625, 0.375, 0.02837, 0.375, 0.0625, 0.375, 0.09663, 0.375, 0.09985, 0.375, 0.0625, 0.625, 0.8125, 0.625, 0.7623, 0.625, 0.7758, 0.625, 0.8125, 0.625, 0.8627, 0.625, 0.8125, 0.625, 0.8125, 0.625, 0.8492, 0.0, 0.0, 0.0, 0.0, 0.0, 0.0, 0.0, 0.0, 0.1441, 0.5, 0.3549, 0.5, 0.3547, 0.5, 0.1452, 0.5, 0.0, 0.0, 0.0, 0.0, 0.0, 0.0, 0.0, 0.0, 0.1441, 0.5, 0.1452, 0.5, 0.125, 0.5, 0.125, 0.5, 0.0, 0.0, 0.0, 0.0, 0.0, 0.0, 0.0, 0.0, 0.375, 0.02837, 0.375, 0.02515, 0.375, 0.0, 0.375, 0.0, 0.625, 0.7731, 0.625, 0.7758, 0.625, 0.75, 0.625, 0.75, 0.625, 0.8492, 0.625, 0.8519, 0.625, 0.875, 0.625, 0.875, 0.375, 0.09985, 0.375, 0.09663, 0.375, 0.125, 0.375, 0.125, 0.625, 0.8519, 0.625, 0.8567, 0.625, 0.875, 0.625, 0.875, 0.375, 0.1054, 0.375, 0.09985, 0.375, 0.125, 0.375, 0.125, 0.1432, 0.5, 0.1397, 0.5, 0.125, 0.5, 0.125, 0.5, 0.3603, 0.5, 0.3568, 0.5, 0.375, 0.5, 0.375, 0.5, 0.0, 0.0, 0.0, 0.0, 0.0, 0.0, 0.0, 0.0, 0.3601, 0.5, 0.3603, 0.5, 0.375, 0.5, 0.375, 0.5, 0.625, 0.7683, 0.625, 0.7683, 0.625, 0.75, 0.625, 0.75, 0.625, 0.8567, 0.625, 0.8567, 0.625, 0.875, 0.625, 0.875, 0.625, 0.8567, 0.625, 0.8523, 0.625, 0.875, 0.625, 0.875, 0.375, 0.1003, 0.375, 0.1054, 0.375, 0.125, 0.375, 0.125, 0.1399, 0.5, 0.1448, 0.5, 0.125, 0.5, 0.125, 0.5, 0.3551, 0.5, 0.3601, 0.5, 0.375, 0.5, 0.375, 0.5, 0.625, 0.8523, 0.625, 0.8365, 0.625, 0.875, 0.625, 0.875, 0.375, 0.08004, 0.375, 0.1003, 0.375, 0.125, 0.375, 0.125, 0.1448, 0.5, 0.1606, 0.5, 0.125, 0.5, 0.125, 0.5, 0.3393, 0.5, 0.3551, 0.5, 0.375, 0.5, 0.375, 0.5, 0.1606, 0.5, 0.177, 0.5, 0.125, 0.5, 0.125, 0.5, 0.0, 0.0, 0.0, 0.0, 0.0, 0.0, 0.0, 0.0, 0.0, 0.0, 0.0, 0.0, 0.0, 0.0, 0.0, 0.0, 0.3229, 0.5, 0.3393, 0.5, 0.375, 0.5, 0.375, 0.5, 0.0, 0.0, 0.0, 0.0, 0.0, 0.0, 0.0, 0.0, 0.3233, 0.5, 0.3229, 0.5, 0.375, 0.5, 0.375, 0.5, 0.625, 0.8125, 0.625, 0.8125, 0.625, 0.75, 0.625, 0.75, 0.625, 0.8125, 0.625, 0.8125, 0.625, 0.875, 0.625, 0.875, 0.375, 0.01068, 0.375, 0.02837, 0.375, 0.0, 0.375, -0.001404])
me_cube_004.materials.append(mat_material_002)
me_cube_004.use_remesh_preserve_volume = False
me_cube_004.use_remesh_preserve_attributes = False
me_cube_004.use_mirror_vertex_groups = False
me_cube_004.update()
me_cube_001 = bpy.data.meshes.new('Cube.001')
me_cube_001.from_pydata([(0.6589, 1.625, -0.119), (0.6589, 1.625, 0.119), (0.6589, 2.261, -0.119), (0.6589, 2.261, 0.119), (0.8969, 1.625, -0.119), (0.8969, 1.625, 0.119), (0.8969, 2.261, -0.119), (0.8969, 2.261, 0.119)], [], [(0, 1, 3, 2), (2, 3, 7, 6), (6, 7, 5, 4), (4, 5, 1, 0), (2, 6, 4, 0), (7, 3, 1, 5)])
_uv = me_cube_001.uv_layers.new(name='UVMap')
_uv.uv.foreach_set('vector', [0.375, 0.0, 0.625, 0.0, 0.625, 0.25, 0.375, 0.25, 0.375, 0.25, 0.625, 0.25, 0.625, 0.5, 0.375, 0.5, 0.375, 0.5, 0.625, 0.5, 0.625, 0.75, 0.375, 0.75, 0.375, 0.75, 0.625, 0.75, 0.625, 1.0, 0.375, 1.0, 0.125, 0.5, 0.375, 0.5, 0.375, 0.75, 0.125, 0.75, 0.625, 0.5, 0.875, 0.5, 0.875, 0.75, 0.625, 0.75])
me_cube_001.materials.append(mat_material_003)
me_cube_001.use_remesh_preserve_volume = False
me_cube_001.use_remesh_preserve_attributes = False
me_cube_001.use_mirror_vertex_groups = False
me_cube_001.update()

# ---- objects
ob_mainobject = bpy.data.objects.new('MainObject', me_cube)
ob_light = bpy.data.objects.new('Light', light_light)
ob_camera = bpy.data.objects.new('Camera', cam_camera)
ob_window = bpy.data.objects.new('Window', me_cube_003)
ob_enemy_ship_001 = bpy.data.objects.new('Enemy_Ship.001', me_cube_004)
ob_gun1 = bpy.data.objects.new('Gun1', None)
ob_gun2 = bpy.data.objects.new('Gun2', None)
ob_cube = bpy.data.objects.new('Cube', me_cube_001)

# ---- transforms, parenting, visibility, modifiers, constraints
ob_mainobject.location = (0.0, 0.0, 0.0)
ob_mainobject.rotation_euler = (0.0, -0.0, -1.571)
ob_mainobject.lock_rotations_4d = False
ob_mainobject.empty_display_type = 'ARROWS'
ob_mainobject.lineart.crease_threshold = 0.0
_m = ob_mainobject.modifiers.new('Mirror', 'MIRROR')
_m.use_axis = (False, True, False)
_m.merge_threshold = 0.007
ob_light.location = (4.076, 1.005, 5.735)
ob_light.rotation_euler = (0.6503, 0.05522, 1.866)
ob_light.lock_rotations_4d = False
ob_light.empty_display_type = 'ARROWS'
ob_light.color = (0.0, 0.0, 0.0, 0.0)
ob_light.lineart.crease_threshold = 0.0
ob_camera.location = (7.359, -6.926, 4.79)
ob_camera.rotation_euler = (1.109, 0.0, 0.8149)
ob_camera.lock_rotations_4d = False
ob_camera.empty_display_type = 'ARROWS'
ob_camera.color = (0.0, 0.0, 0.0, 0.0)
ob_camera.display_type = 'WIRE'
ob_camera.lineart.crease_threshold = 0.0
ob_window.parent = ob_mainobject
ob_window.location = (0.0, 0.0, 0.0)
ob_window.lock_rotations_4d = False
ob_window.empty_display_type = 'ARROWS'
ob_window.lineart.crease_threshold = 0.0
_m = ob_window.modifiers.new('Mirror', 'MIRROR')
_m.use_axis = (False, True, False)
_m.merge_threshold = 0.007
ob_enemy_ship_001.parent = ob_mainobject
ob_enemy_ship_001.matrix_parent_inverse = Matrix(((7.55e-08, -1.0, 0.0, -0.0), (1.0, 7.55e-08, -0.0, 0.0), (0.0, -0.0, 1.0, -0.0), (-0.0, 0.0, -0.0, 1.0)))
ob_enemy_ship_001.location = (0.0, 0.0, 0.0)
ob_enemy_ship_001.rotation_euler = (0.0, -0.0, -1.571)
ob_enemy_ship_001.lock_rotations_4d = False
ob_enemy_ship_001.empty_display_type = 'ARROWS'
ob_enemy_ship_001.lineart.crease_threshold = 0.0
_m = ob_enemy_ship_001.modifiers.new('Mirror', 'MIRROR')
_m.use_axis = (False, True, False)
_m.merge_threshold = 0.007
ob_gun1.parent = ob_mainobject
ob_gun1.matrix_parent_inverse = Matrix(((7.55e-08, -1.0, 0.0, -0.0), (1.0, 7.55e-08, -0.0, 0.0), (0.0, -0.0, 1.0, -0.0), (-0.0, 0.0, -0.0, 1.0)))
ob_gun1.location = (1.034, -2.032, -0.06658)
ob_gun1.lineart.crease_threshold = 0.0
ob_gun2.parent = ob_mainobject
ob_gun2.matrix_parent_inverse = Matrix(((7.55e-08, -1.0, 0.0, -0.0), (1.0, 7.55e-08, -0.0, 0.0), (0.0, -0.0, 1.0, -0.0), (-0.0, 0.0, -0.0, 1.0)))
ob_gun2.location = (-1.055, -2.032, -0.06192)
ob_gun2.lineart.crease_threshold = 0.0
ob_cube.parent = ob_mainobject
ob_cube.matrix_parent_inverse = Matrix(((7.55e-08, -1.0, 0.0, -0.0), (1.0, 7.55e-08, -0.0, 0.0), (0.0, -0.0, 1.0, -0.0), (-0.0, 0.0, -0.0, 1.0)))
ob_cube.location = (0.0, 0.342, -0.01917)
ob_cube.lineart.crease_threshold = 0.0
_m = ob_cube.modifiers.new('Mirror', 'MIRROR')

# ---- collection membership
col_collection.objects.link(ob_mainobject)
col_collection.objects.link(ob_light)
col_collection.objects.link(ob_camera)
col_collection.objects.link(ob_window)
col_collection.objects.link(ob_enemy_ship_001)
col_collection.objects.link(ob_gun1)
col_collection.objects.link(ob_gun2)
col_collection.objects.link(ob_cube)

# ---- scene / render settings (as saved in the file)
scene.camera = ob_camera
scene.frame_start = 1; scene.frame_end = 250; scene.frame_set(1)
scene.render.engine = 'BLENDER_EEVEE_NEXT'
scene.cycles.use_denoising = False
scene.cycles.samples = 128
scene.cycles.sampling_pattern = 'TABULATED_SOBOL'
scene.cycles.use_adaptive_sampling = False
scene.cycles.use_light_tree = False
scene.view_settings.view_transform = 'Filmic'
bpy.context.view_layer.update()
